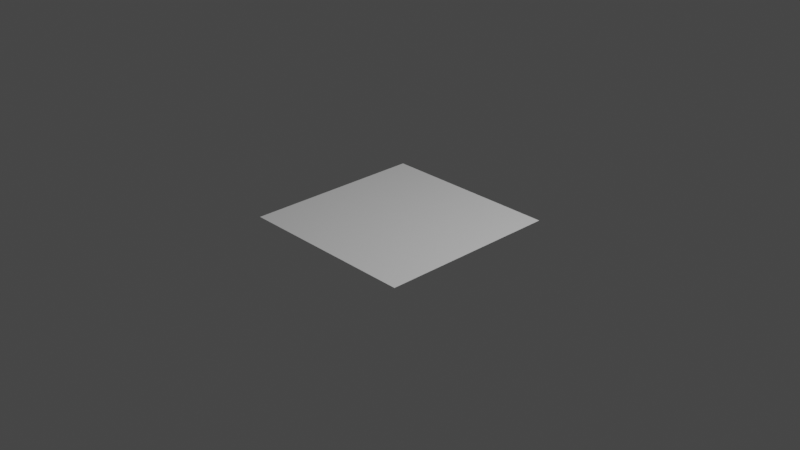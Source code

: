 # Source: test.blend  (saved by Blender 2.82.6; exported with 4.5.12 LTS)
import bpy
from mathutils import Matrix  # noqa: F401  (used for matrix-valued properties, if any)

bpy.ops.wm.read_factory_settings(use_empty=True)
scene = bpy.context.scene
scene.name = 'Scene'

# ---- collections
col_collection = bpy.data.collections.new('Collection'); scene.collection.children.link(col_collection)

# ---- materials (node trees are filled in below, after node groups)
mat_material = bpy.data.materials.new('Material')
mat_material.alpha_threshold = 0.0
mat_material.use_transparent_shadow = False
mat_material.line_color = (0.0, 0.0, 0.0, 1.0)

# ---- material node trees
mat_material.use_nodes = True; mat_material.node_tree.nodes.clear()
_N = mat_material.node_tree.nodes; _L = mat_material.node_tree.links
n0 = _N.new('ShaderNodeTexCoord'); n0.name = 'Texture Coordinate'; n0.location = (-992, 225)
n1 = _N.new('ShaderNodeOutputMaterial'); n1.name = 'Material Output'; n1.location = (407, 298)
n2 = _N.new('ShaderNodeBsdfPrincipled'); n2.name = 'Principled BSDF'; n2.location = (10, 300)
n2.distribution = 'GGX'
n2.subsurface_method = 'BURLEY'
n2.inputs[2].default_value = 0.4
n2.inputs[3].default_value = 1.45
n2.inputs[27].default_value = (0.0, 0.0, 0.0, 1.0)
n2.inputs[28].default_value = 1.0
n3 = _N.new('NodeUndefined'); n3.name = 'weave scaling'; n3.location = (-759, 218)
n3.inputs[1].default_value = 1.0
n3.inputs[2].default_value = 200.0
n3.inputs[3].default_value = 200.0
n4 = _N.new('ShaderNodeSeparateXYZ'); n4.name = 'Separate XYZ'; n4.location = (-759, 19)
_L.new(n2.outputs[0], n1.inputs[0])
_L.new(n0.outputs[2], n3.inputs[0])
_L.new(n0.outputs[2], n4.inputs[0])
n1.is_active_output = True

# ---- world
world_world = bpy.data.worlds.new('World'); scene.world = world_world
world_world.use_nodes = True; world_world.node_tree.nodes.clear()
_N = world_world.node_tree.nodes; _L = world_world.node_tree.links
n0 = _N.new('ShaderNodeOutputWorld'); n0.name = 'World Output'; n0.location = (300, 300)
n1 = _N.new('ShaderNodeBackground'); n1.name = 'Background'; n1.location = (10, 300)
n1.inputs[0].default_value = (0.05088, 0.05088, 0.05088, 1.0)
_L.new(n1.outputs[0], n0.inputs[0])
n0.is_active_output = True
world_world.color = (0.05088, 0.05088, 0.05088)
world_world.use_sun_shadow = False
world_world.sun_shadow_jitter_overblur = 0.0

# ---- cameras
cam_camera = bpy.data.cameras.new('Camera')
cam_camera.clip_end = 100.0
cam_camera.ortho_scale = 7.314

# ---- lights
light_light = bpy.data.lights.new('Light', 'POINT')
light_light.transmission_factor = 0.0
light_light.energy = 1000.0
light_light.shadow_soft_size = 0.1
light_light.shadow_maximum_resolution = 0.006
light_light.use_absolute_resolution = True

# ---- meshes
me_plane = bpy.data.meshes.new('Plane')
me_plane.from_pydata([(-1.0, -1.0, 0.0), (1.0, -1.0, 0.0), (-1.0, 1.0, 0.0), (1.0, 1.0, 0.0)], [], [(0, 1, 3, 2)])
_uv = me_plane.uv_layers.new(name='UVMap')
_uv.uv.foreach_set('vector', [0.0, 0.0, 1.0, 0.0, 1.0, 1.0, 0.0, 1.0])
me_plane.materials.append(mat_material)
me_plane.use_remesh_fix_poles = True
me_plane.use_remesh_preserve_attributes = False
me_plane.use_mirror_vertex_groups = False
me_plane.update()

# ---- objects
ob_light = bpy.data.objects.new('Light', light_light)
ob_camera = bpy.data.objects.new('Camera', cam_camera)
ob_plane = bpy.data.objects.new('Plane', me_plane)

# ---- transforms, parenting, visibility, modifiers, constraints
ob_light.location = (4.076, 1.005, 5.904)
ob_light.rotation_euler = (0.6503, 0.05522, 1.866)
ob_light.lock_rotations_4d = False
ob_light.empty_display_type = 'ARROWS'
ob_light.color = (0.0, 0.0, 0.0, 0.0)
ob_light.lineart.crease_threshold = 0.0
ob_camera.location = (7.359, -6.926, 4.958)
ob_camera.rotation_euler = (1.109, 0.0, 0.8149)
ob_camera.lock_rotations_4d = False
ob_camera.empty_display_type = 'ARROWS'
ob_camera.color = (0.0, 0.0, 0.0, 0.0)
ob_camera.display_type = 'WIRE'
ob_camera.lineart.crease_threshold = 0.0
ob_plane.location = (0.0, 0.0, 0.0)
ob_plane.lineart.crease_threshold = 0.0

# ---- collection membership
col_collection.objects.link(ob_light)
col_collection.objects.link(ob_camera)
col_collection.objects.link(ob_plane)

# ---- scene / render settings (as saved in the file)
scene.camera = ob_camera
scene.frame_start = 1; scene.frame_end = 250; scene.frame_set(1)
scene.render.engine = 'BLENDER_EEVEE_NEXT'
scene.cycles.use_denoising = False
scene.cycles.samples = 128
scene.cycles.sampling_pattern = 'TABULATED_SOBOL'
scene.cycles.use_adaptive_sampling = False
scene.cycles.use_light_tree = False
scene.view_settings.view_transform = 'Filmic'
bpy.context.view_layer.update()

